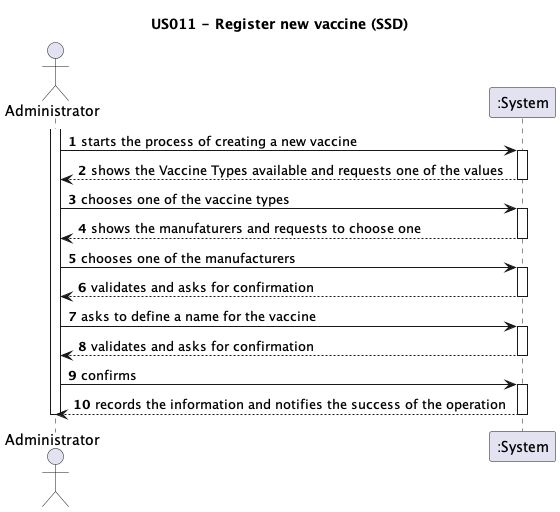

The diagram above was rendered by PlantUML. Its source (embedded in the PNG):
@startuml
skinparam monochrome false
skinparam packageStyle rectangle
skinparam shadowing false

title US011 - Register new vaccine (SSD)

autonumber

actor Administrator
participant ":System" as System

activate Administrator
    Administrator -> System : starts the process of creating a new vaccine
    activate System
        System --> Administrator : shows the Vaccine Types available and requests one of the values
    deactivate System

    Administrator -> System : chooses one of the vaccine types
    activate System
        System --> Administrator : shows the manufaturers and requests to choose one
    deactivate System

    Administrator -> System : chooses one of the manufacturers
    activate System
        System --> Administrator : validates and asks for confirmation
    deactivate System

    Administrator -> System : asks to define a name for the vaccine
    activate System
        System --> Administrator : validates and asks for confirmation
    deactivate System

    Administrator -> System : confirms
    activate System
        System --> Administrator : records the information and notifies the success of the operation
    deactivate System
deactivate Administrator

@enduml